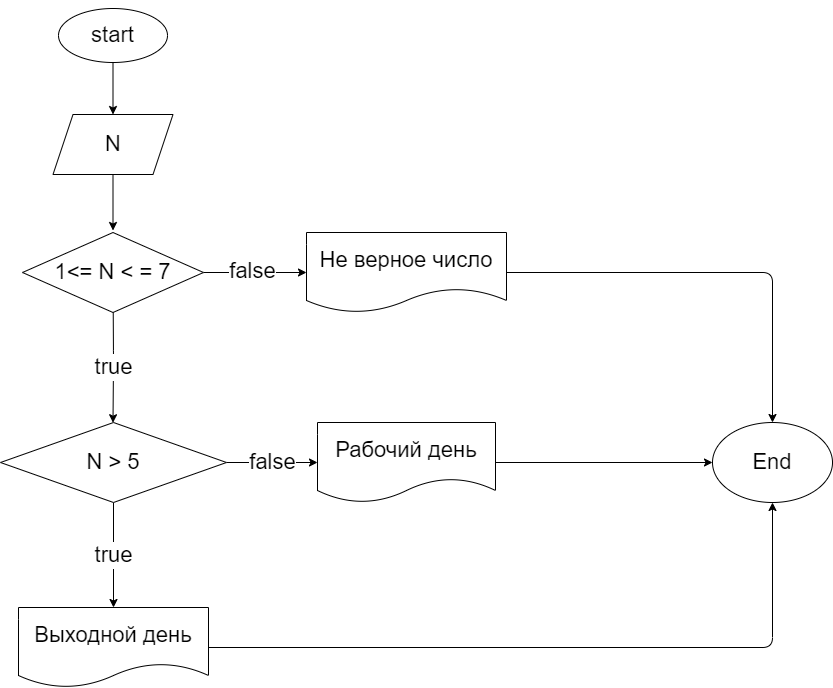

The diagram above was exported from draw.io. Its source (the exported page's mxGraphModel, read from the mxfile embedded in the PNG):
<mxGraphModel dx="1522" dy="1458" grid="0" gridSize="10" guides="1" tooltips="1" connect="1" arrows="1" fold="1" page="0" pageScale="1" pageWidth="850" pageHeight="1100" math="0" shadow="0">
  <root>
    <mxCell id="0" />
    <mxCell id="1" parent="0" />
    <mxCell id="4" value="" style="edgeStyle=none;html=1;fontSize=22;" parent="1" source="2" target="3" edge="1">
      <mxGeometry relative="1" as="geometry" />
    </mxCell>
    <mxCell id="2" value="&lt;p style=&quot;line-height: 1.2 ; font-size: 22px&quot;&gt;start&lt;/p&gt;" style="ellipse;whiteSpace=wrap;html=1;" parent="1" vertex="1">
      <mxGeometry x="261" y="-462" width="109" height="54" as="geometry" />
    </mxCell>
    <mxCell id="6" value="" style="edgeStyle=none;html=1;fontSize=22;" parent="1" source="3" edge="1">
      <mxGeometry relative="1" as="geometry">
        <mxPoint x="315.5" y="-240" as="targetPoint" />
      </mxGeometry>
    </mxCell>
    <mxCell id="3" value="N" style="shape=parallelogram;perimeter=parallelogramPerimeter;whiteSpace=wrap;html=1;fixedSize=1;fontSize=22;" parent="1" vertex="1">
      <mxGeometry x="255.5" y="-356" width="120" height="60" as="geometry" />
    </mxCell>
    <mxCell id="11" value="true" style="edgeStyle=none;html=1;fontSize=22;" parent="1" source="10" edge="1">
      <mxGeometry relative="1" as="geometry">
        <mxPoint x="315.5" y="-47.781219482421875" as="targetPoint" />
        <Array as="points">
          <mxPoint x="316" y="-110" />
        </Array>
      </mxGeometry>
    </mxCell>
    <mxCell id="19" style="edgeStyle=none;html=1;fontSize=22;" parent="1" source="10" target="18" edge="1">
      <mxGeometry relative="1" as="geometry" />
    </mxCell>
    <mxCell id="20" value="false" style="edgeLabel;html=1;align=center;verticalAlign=middle;resizable=0;points=[];fontSize=22;" parent="19" vertex="1" connectable="0">
      <mxGeometry x="-0.3823" y="2" relative="1" as="geometry">
        <mxPoint x="16" as="offset" />
      </mxGeometry>
    </mxCell>
    <mxCell id="10" value="1&amp;lt;= N &amp;lt; = 7" style="rhombus;whiteSpace=wrap;html=1;fontSize=22;" parent="1" vertex="1">
      <mxGeometry x="225" y="-238" width="181" height="80" as="geometry" />
    </mxCell>
    <mxCell id="15" value="false" style="edgeStyle=none;html=1;fontSize=22;entryX=0;entryY=0.5;entryDx=0;entryDy=0;" parent="1" source="12" target="17" edge="1">
      <mxGeometry relative="1" as="geometry">
        <mxPoint x="544.2125701904297" y="-8" as="targetPoint" />
      </mxGeometry>
    </mxCell>
    <mxCell id="21" value="true" style="edgeStyle=none;html=1;fontSize=22;" parent="1" source="12" target="14" edge="1">
      <mxGeometry relative="1" as="geometry" />
    </mxCell>
    <mxCell id="12" value="N &amp;gt; 5" style="rhombus;whiteSpace=wrap;html=1;fontSize=22;" parent="1" vertex="1">
      <mxGeometry x="203" y="-48" width="226" height="80" as="geometry" />
    </mxCell>
    <mxCell id="26" style="edgeStyle=none;html=1;entryX=0.5;entryY=1;entryDx=0;entryDy=0;fontSize=22;" edge="1" parent="1" source="14" target="22">
      <mxGeometry relative="1" as="geometry">
        <Array as="points">
          <mxPoint x="975" y="177" />
        </Array>
      </mxGeometry>
    </mxCell>
    <mxCell id="14" value="Выходной день" style="shape=document;whiteSpace=wrap;html=1;boundedLbl=1;fontSize=22;" parent="1" vertex="1">
      <mxGeometry x="221" y="137" width="190" height="80" as="geometry" />
    </mxCell>
    <mxCell id="23" style="edgeStyle=none;html=1;fontSize=22;" edge="1" parent="1" source="17" target="22">
      <mxGeometry relative="1" as="geometry" />
    </mxCell>
    <mxCell id="17" value="&lt;span&gt;Рабочий день&lt;/span&gt;" style="shape=document;whiteSpace=wrap;html=1;boundedLbl=1;fontSize=22;" parent="1" vertex="1">
      <mxGeometry x="520" y="-48" width="178" height="80" as="geometry" />
    </mxCell>
    <mxCell id="25" style="edgeStyle=none;html=1;entryX=0.5;entryY=0;entryDx=0;entryDy=0;fontSize=22;" edge="1" parent="1" source="18" target="22">
      <mxGeometry relative="1" as="geometry">
        <Array as="points">
          <mxPoint x="975" y="-198" />
        </Array>
      </mxGeometry>
    </mxCell>
    <mxCell id="18" value="Не верное число" style="shape=document;whiteSpace=wrap;html=1;boundedLbl=1;fontSize=22;" parent="1" vertex="1">
      <mxGeometry x="509" y="-238" width="200" height="80" as="geometry" />
    </mxCell>
    <mxCell id="22" value="&lt;font style=&quot;font-size: 22px&quot;&gt;End&lt;/font&gt;" style="ellipse;whiteSpace=wrap;html=1;" vertex="1" parent="1">
      <mxGeometry x="915" y="-48" width="120" height="80" as="geometry" />
    </mxCell>
  </root>
</mxGraphModel>